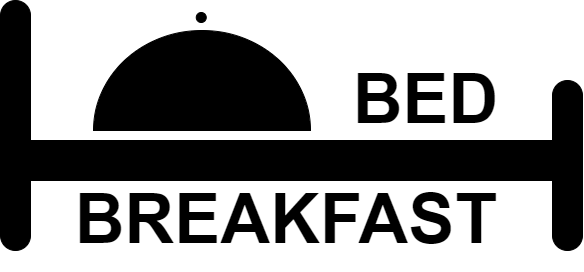

The diagram above was exported from draw.io. Its source (the exported page's mxGraphModel, read from the mxfile embedded in the PNG):
<mxGraphModel dx="2170" dy="105" grid="1" gridSize="10" guides="1" tooltips="1" connect="1" arrows="1" fold="1" page="1" pageScale="1" pageWidth="850" pageHeight="1100" math="0" shadow="0">
  <root>
    <mxCell id="0" />
    <mxCell id="1" parent="0" />
    <mxCell id="2" value="" style="rounded=1;whiteSpace=wrap;html=1;arcSize=50;fillColor=#000000;" vertex="1" parent="1">
      <mxGeometry x="510" y="2430" width="30" height="250" as="geometry" />
    </mxCell>
    <mxCell id="3" value="" style="rounded=0;whiteSpace=wrap;html=1;fillColor=#000000;" vertex="1" parent="1">
      <mxGeometry x="540" y="2570" width="530" height="40" as="geometry" />
    </mxCell>
    <mxCell id="4" value="" style="rounded=1;whiteSpace=wrap;html=1;arcSize=50;fillColor=#000000;" vertex="1" parent="1">
      <mxGeometry x="1062" y="2510" width="30" height="170" as="geometry" />
    </mxCell>
    <mxCell id="5" value="" style="verticalLabelPosition=bottom;verticalAlign=top;html=1;shape=mxgraph.basic.half_circle;direction=west;fillColor=#000000;" vertex="1" parent="1">
      <mxGeometry x="603" y="2460" width="217" height="100" as="geometry" />
    </mxCell>
    <mxCell id="6" value="" style="ellipse;whiteSpace=wrap;html=1;aspect=fixed;fillColor=#000000;" vertex="1" parent="1">
      <mxGeometry x="705.75" y="2442" width="10" height="10" as="geometry" />
    </mxCell>
    <mxCell id="7" value="&lt;font style=&quot;font-size: 69px;&quot;&gt;&lt;b&gt;BED&lt;/b&gt;&lt;/font&gt;" style="text;html=1;align=center;verticalAlign=middle;resizable=0;points=[];autosize=1;strokeColor=none;fillColor=none;" vertex="1" parent="1">
      <mxGeometry x="850" y="2480" width="170" height="100" as="geometry" />
    </mxCell>
    <mxCell id="8" value="&lt;font style=&quot;font-size: 69px;&quot;&gt;&lt;b&gt;BREAKFAST&lt;/b&gt;&lt;/font&gt;" style="text;html=1;align=center;verticalAlign=middle;resizable=0;points=[];autosize=1;strokeColor=none;fillColor=none;" vertex="1" parent="1">
      <mxGeometry x="570" y="2600" width="450" height="100" as="geometry" />
    </mxCell>
  </root>
</mxGraphModel>